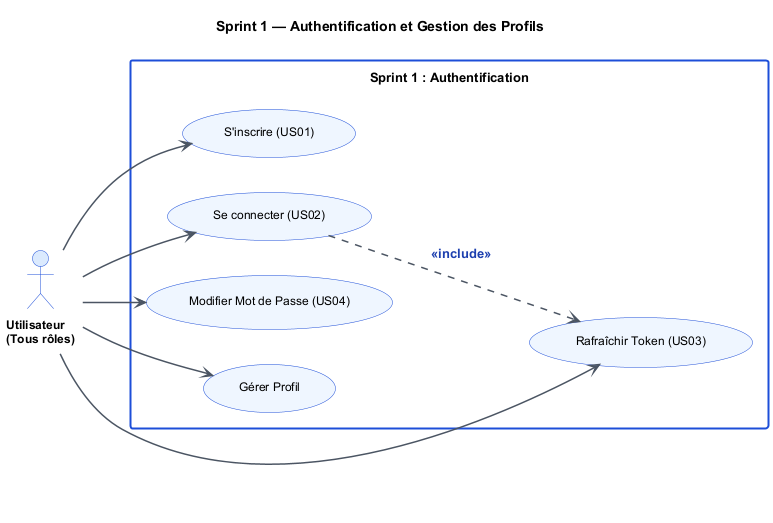

The diagram above was rendered by PlantUML. Its source (embedded in the PNG):
@startuml uc_s1
skinparam backgroundColor #FFFFFF
skinparam defaultFontName Arial
skinparam defaultFontSize 12
skinparam ActorBorderColor #1D4ED8
skinparam ActorBackgroundColor #DBEAFE
skinparam ActorFontStyle bold
skinparam ActorFontSize 12
skinparam UsecaseBorderColor #1D4ED8
skinparam UsecaseBackgroundColor #EFF6FF
skinparam UsecaseFontSize 12
skinparam ArrowColor #4B5563
skinparam ArrowThickness 1.5
skinparam ArrowFontSize 13
skinparam ArrowFontStyle bold
skinparam ArrowFontColor #1E40AF
skinparam RectangleBorderColor #1D4ED8
skinparam RectangleBorderThickness 2
skinparam RectangleBackgroundColor #FFFFFF
skinparam RectangleFontSize 13
skinparam RectangleFontStyle bold
skinparam TitleFontSize 14
skinparam TitleFontStyle bold
skinparam padding 8

title Sprint 1 — Authentification et Gestion des Profils

left to right direction

actor "Utilisateur\n(Tous rôles)" as usr

rectangle "Sprint 1 : Authentification" {
  usecase "S'inscrire (US01)" as UC01
  usecase "Se connecter (US02)" as UC02
  usecase "Rafraîchir Token (US03)" as UC03
  usecase "Modifier Mot de Passe (US04)" as UC04
  usecase "Gérer Profil" as UC05
}

usr --> UC01
usr --> UC02
usr --> UC03
usr --> UC04
usr --> UC05

UC02 ..> UC03 : <<include>>

@enduml